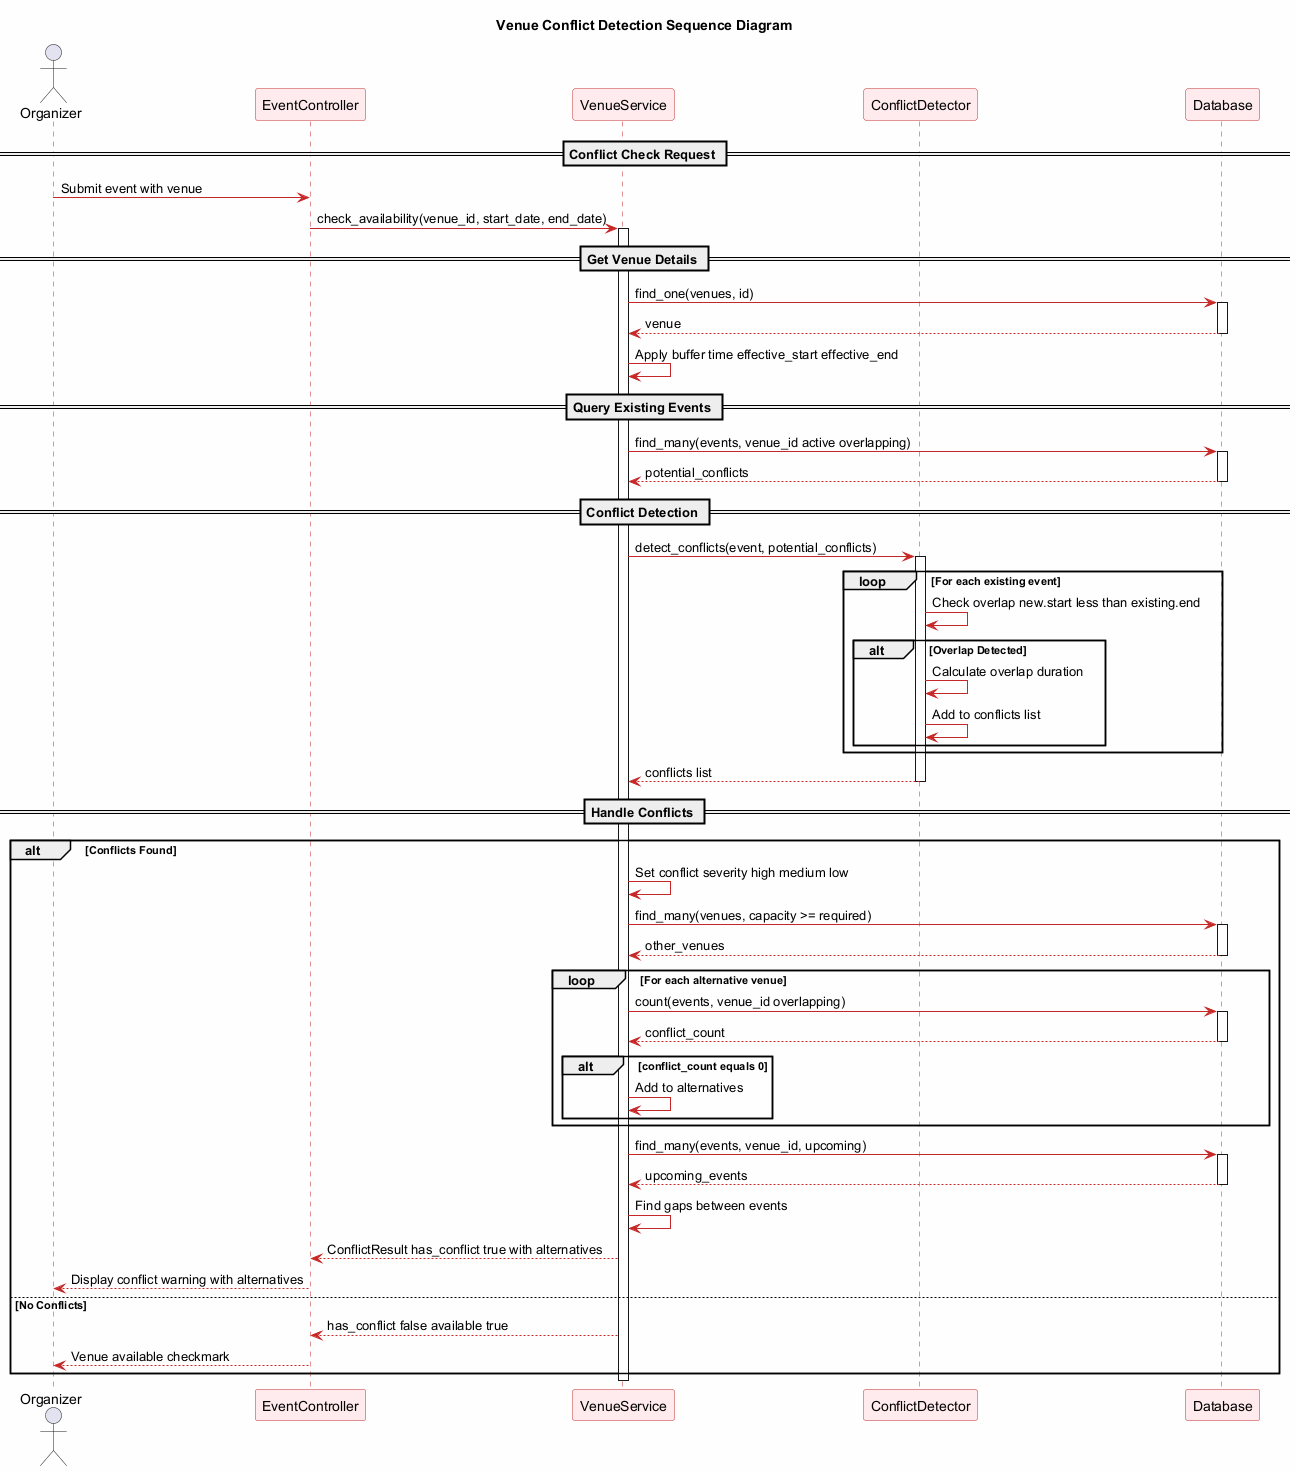

The diagram above was rendered by PlantUML. Its source (embedded in the PNG):
@startuml Venue_Conflict_Detection_Sequence
'==============================================================================
' DIAGRAM: Venue Conflict Detection Sequence Diagram
' PURPOSE: Shows object interactions during venue conflict detection
' This is a CORE PROJECT REQUIREMENT
'==============================================================================

skinparam backgroundColor #FEFEFE
skinparam sequenceArrowColor #C62828
skinparam sequenceLifeLineBorderColor #C62828
skinparam sequenceParticipantBackgroundColor #FFEBEE
skinparam sequenceParticipantBorderColor #C62828

title Venue Conflict Detection Sequence Diagram

actor "Organizer" as User
participant "EventController" as Event
participant "VenueService" as Venue
participant "ConflictDetector" as Conflict
participant "Database" as DB

== Conflict Check Request ==

User -> Event: Submit event with venue
Event -> Venue: check_availability(venue_id, start_date, end_date)

activate Venue

== Get Venue Details ==

Venue -> DB: find_one(venues, id)
activate DB
DB --> Venue: venue
deactivate DB

Venue -> Venue: Apply buffer time effective_start effective_end

== Query Existing Events ==

Venue -> DB: find_many(events, venue_id active overlapping)
activate DB
DB --> Venue: potential_conflicts
deactivate DB

== Conflict Detection ==

Venue -> Conflict: detect_conflicts(event, potential_conflicts)
activate Conflict

loop For each existing event
    Conflict -> Conflict: Check overlap new.start less than existing.end
    
    alt Overlap Detected
        Conflict -> Conflict: Calculate overlap duration
        
        Conflict -> Conflict: Add to conflicts list
    end
end

Conflict --> Venue: conflicts list
deactivate Conflict

== Handle Conflicts ==

alt Conflicts Found
    Venue -> Venue: Set conflict severity high medium low
    
    Venue -> DB: find_many(venues, capacity >= required)
    activate DB
    DB --> Venue: other_venues
    deactivate DB
    
    loop For each alternative venue
        Venue -> DB: count(events, venue_id overlapping)
        activate DB
        DB --> Venue: conflict_count
        deactivate DB
        
        alt conflict_count equals 0
            Venue -> Venue: Add to alternatives
        end
    end
    
    Venue -> DB: find_many(events, venue_id, upcoming)
    activate DB
    DB --> Venue: upcoming_events
    deactivate DB
    
    Venue -> Venue: Find gaps between events
    
    Venue --> Event: ConflictResult has_conflict true with alternatives
    
    Event --> User: Display conflict warning with alternatives

else No Conflicts
    Venue --> Event: has_conflict false available true
    
    Event --> User: Venue available checkmark
end

deactivate Venue

@enduml